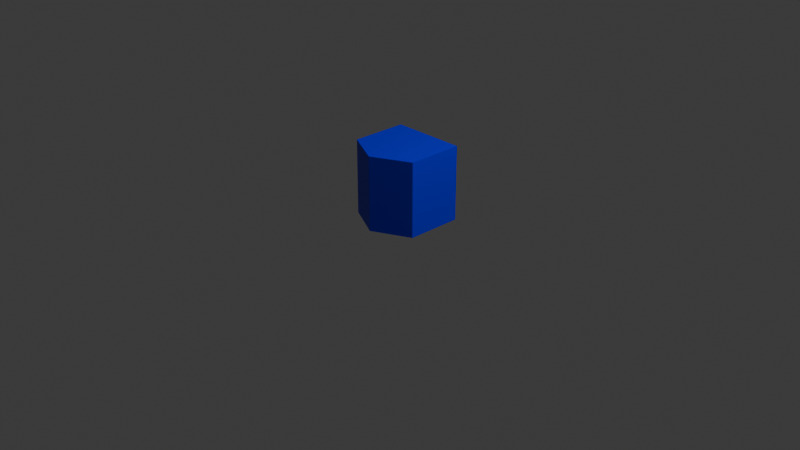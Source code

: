 # Source: player.blend  (saved by Blender 4.0.36; exported with 4.5.12 LTS)
import bpy
from mathutils import Matrix  # noqa: F401  (used for matrix-valued properties, if any)

bpy.ops.wm.read_factory_settings(use_empty=True)
scene = bpy.context.scene
scene.name = 'Scene'

# ---- collections
col_collection = bpy.data.collections.new('Collection'); scene.collection.children.link(col_collection)

# ---- materials (node trees are filled in below, after node groups)
mat_material = bpy.data.materials.new('Material')
mat_material.alpha_threshold = 0.0
mat_material.use_transparent_shadow = False
mat_material.roughness = 0.5
mat_material.line_color = (0.0, 0.0, 0.0, 1.0)

# ---- material node trees
mat_material.use_nodes = True; mat_material.node_tree.nodes.clear()
_N = mat_material.node_tree.nodes; _L = mat_material.node_tree.links
n0 = _N.new('ShaderNodeOutputMaterial'); n0.name = 'Material Output'; n0.location = (300, 300)
n1 = _N.new('ShaderNodeBsdfPrincipled'); n1.name = 'Principled BSDF'; n1.location = (10, 300)
n1.inputs[0].default_value = (0.000886, 0.0, 0.8002, 1.0)
n1.inputs[3].default_value = 1.45
_L.new(n1.outputs[0], n0.inputs[0])
n0.is_active_output = True

# ---- world
world_world = bpy.data.worlds.new('World'); scene.world = world_world
world_world.use_nodes = True; world_world.node_tree.nodes.clear()
_N = world_world.node_tree.nodes; _L = world_world.node_tree.links
n0 = _N.new('ShaderNodeOutputWorld'); n0.name = 'World Output'; n0.location = (300, 300)
n1 = _N.new('ShaderNodeBackground'); n1.name = 'Background'; n1.location = (10, 300)
n1.inputs[0].default_value = (0.05088, 0.05088, 0.05088, 1.0)
_L.new(n1.outputs[0], n0.inputs[0])
n0.is_active_output = True
world_world.color = (0.05088, 0.05088, 0.05088)
world_world.use_sun_shadow = False
world_world.sun_shadow_jitter_overblur = 0.0

# ---- cameras
cam_camera = bpy.data.cameras.new('Camera')
cam_camera.clip_end = 100.0
cam_camera.ortho_scale = 7.314

# ---- lights
light_light = bpy.data.lights.new('Light', 'POINT')
light_light.transmission_factor = 0.0
light_light.use_soft_falloff = False
light_light.energy = 1000.0
light_light.shadow_soft_size = 0.1
light_light.shadow_maximum_resolution = 0.006
light_light.use_absolute_resolution = True

# ---- meshes
me_cube = bpy.data.meshes.new('Cube')
me_cube.from_pydata([(0.4, 0.4, 0.8), (0.4, 0.4, 0.0), (0.4, -0.2, 0.8), (0.4, -0.2, 0.0), (-0.4, 0.4, 0.8), (-0.4, 0.4, 0.0), (-0.4, -0.2, 0.8), (-0.4, -0.2, 0.0), (0.0, 0.4, 0.0), (0.0, -0.4, 0.8), (0.0, -0.4, 0.0), (0.0, 0.4, 0.8)], [], [(11, 4, 6, 9), (10, 9, 6, 7), (7, 6, 4, 5), (8, 1, 3, 10), (1, 0, 2, 3), (8, 11, 0, 1), (5, 4, 11, 8), (5, 8, 10, 7), (3, 2, 9, 10), (0, 11, 9, 2)])
_uv = me_cube.uv_layers.new(name='UVMap')
_uv.uv.foreach_set('vector', [0.75, 0.5, 0.875, 0.5, 0.875, 0.75, 0.75, 0.75, 0.375, 0.875, 0.625, 0.875, 0.625, 1.0, 0.375, 1.0, 0.375, 0.0, 0.625, 0.0, 0.625, 0.25, 0.375, 0.25, 0.25, 0.5, 0.375, 0.5, 0.375, 0.75, 0.25, 0.75, 0.375, 0.5, 0.625, 0.5, 0.625, 0.75, 0.375, 0.75, 0.375, 0.375, 0.625, 0.375, 0.625, 0.5, 0.375, 0.5, 0.375, 0.25, 0.625, 0.25, 0.625, 0.375, 0.375, 0.375, 0.125, 0.5, 0.25, 0.5, 0.25, 0.75, 0.125, 0.75, 0.375, 0.75, 0.625, 0.75, 0.625, 0.875, 0.375, 0.875, 0.625, 0.5, 0.75, 0.5, 0.75, 0.75, 0.625, 0.75])
me_cube.materials.append(mat_material)
me_cube.use_mirror_vertex_groups = False
me_cube.update()

# ---- objects
ob_cube = bpy.data.objects.new('Cube', me_cube)
ob_light = bpy.data.objects.new('Light', light_light)
ob_camera = bpy.data.objects.new('Camera', cam_camera)

# ---- transforms, parenting, visibility, modifiers, constraints
ob_cube.location = (0.0, 0.0, 0.0)
ob_cube.lock_rotations_4d = False
ob_cube.empty_display_type = 'ARROWS'
ob_cube.lineart.crease_threshold = 0.0
ob_light.location = (4.076, 1.005, 5.904)
ob_light.rotation_euler = (0.6503, 0.05522, 1.866)
ob_light.lock_rotations_4d = False
ob_light.empty_display_type = 'ARROWS'
ob_light.color = (0.0, 0.0, 0.0, 0.0)
ob_light.lineart.crease_threshold = 0.0
ob_camera.location = (7.359, -6.926, 4.958)
ob_camera.rotation_euler = (1.109, 0.0, 0.8149)
ob_camera.lock_rotations_4d = False
ob_camera.empty_display_type = 'ARROWS'
ob_camera.color = (0.0, 0.0, 0.0, 0.0)
ob_camera.display_type = 'WIRE'
ob_camera.lineart.crease_threshold = 0.0

# ---- collection membership
col_collection.objects.link(ob_cube)
col_collection.objects.link(ob_light)
col_collection.objects.link(ob_camera)

# ---- scene / render settings (as saved in the file)
scene.camera = ob_camera
scene.frame_start = 1; scene.frame_end = 250; scene.frame_set(1)
scene.render.engine = 'BLENDER_EEVEE_NEXT'
scene.cycles.sampling_pattern = 'TABULATED_SOBOL'
bpy.context.view_layer.update()
